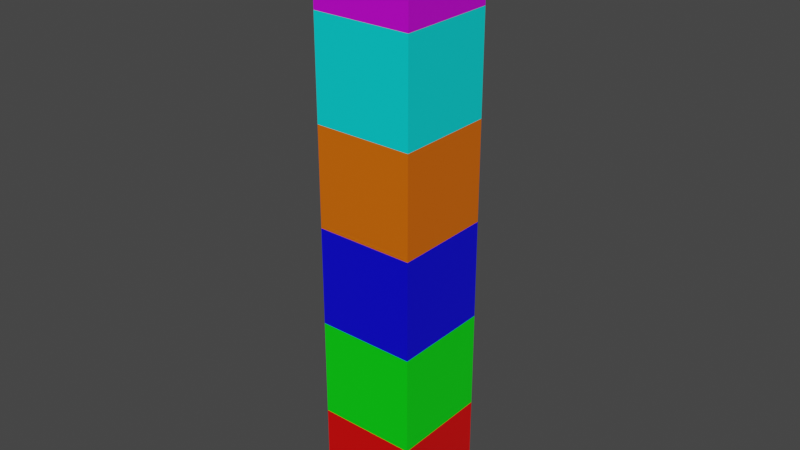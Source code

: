 # Source: SM_Test_LOD.blend  (saved by Blender 3.1.7; exported with 4.5.12 LTS)
import bpy
from mathutils import Matrix  # noqa: F401  (used for matrix-valued properties, if any)

bpy.ops.wm.read_factory_settings(use_empty=True)
scene = bpy.context.scene
scene.name = 'Scene'

# ---- collections
col_collection = bpy.data.collections.new('Collection'); scene.collection.children.link(col_collection)

# ---- materials (node trees are filled in below, after node groups)
mat_m_test_lod_01 = bpy.data.materials.new('M_Test_LOD_01')
mat_m_test_lod_01.alpha_threshold = 0.0
mat_m_test_lod_01.use_transparent_shadow = False
mat_m_test_lod_01.line_color = (0.0, 0.0, 0.0, 1.0)
mat_m_test_lod_02 = bpy.data.materials.new('M_Test_LOD_02')
mat_m_test_lod_02.alpha_threshold = 0.0
mat_m_test_lod_02.use_transparent_shadow = False
mat_m_test_lod_02.line_color = (0.0, 0.0, 0.0, 1.0)
mat_m_test_lod_03 = bpy.data.materials.new('M_Test_LOD_03')
mat_m_test_lod_03.alpha_threshold = 0.0
mat_m_test_lod_03.use_transparent_shadow = False
mat_m_test_lod_03.line_color = (0.0, 0.0, 0.0, 1.0)
mat_m_test_lod_04 = bpy.data.materials.new('M_Test_LOD_04')
mat_m_test_lod_04.alpha_threshold = 0.0
mat_m_test_lod_04.use_transparent_shadow = False
mat_m_test_lod_04.line_color = (0.0, 0.0, 0.0, 1.0)
mat_m_test_lod_05 = bpy.data.materials.new('M_Test_LOD_05')
mat_m_test_lod_05.alpha_threshold = 0.0
mat_m_test_lod_05.use_transparent_shadow = False
mat_m_test_lod_05.line_color = (0.0, 0.0, 0.0, 1.0)
mat_m_test_lod_06 = bpy.data.materials.new('M_Test_LOD_06')
mat_m_test_lod_06.alpha_threshold = 0.0
mat_m_test_lod_06.use_transparent_shadow = False
mat_m_test_lod_06.line_color = (0.0, 0.0, 0.0, 1.0)

# ---- material node trees
mat_m_test_lod_01.use_nodes = True; mat_m_test_lod_01.node_tree.nodes.clear()
_N = mat_m_test_lod_01.node_tree.nodes; _L = mat_m_test_lod_01.node_tree.links
n0 = _N.new('ShaderNodeOutputMaterial'); n0.name = 'Material Output'; n0.location = (300, 300)
n1 = _N.new('ShaderNodeBsdfPrincipled'); n1.name = 'Principled BSDF'; n1.location = (10, 300)
n1.distribution = 'GGX'
n1.subsurface_method = 'RANDOM_WALK_SKIN'
n1.inputs[0].default_value = (0.8, 0.0, 0.0, 1.0)
n1.inputs[2].default_value = 0.4
n1.inputs[3].default_value = 1.45
n1.inputs[27].default_value = (0.0, 0.0, 0.0, 1.0)
n1.inputs[28].default_value = 1.0
_L.new(n1.outputs[0], n0.inputs[0])
n0.is_active_output = True
mat_m_test_lod_02.use_nodes = True; mat_m_test_lod_02.node_tree.nodes.clear()
_N = mat_m_test_lod_02.node_tree.nodes; _L = mat_m_test_lod_02.node_tree.links
n0 = _N.new('ShaderNodeOutputMaterial'); n0.name = 'Material Output'; n0.location = (300, 300)
n1 = _N.new('ShaderNodeBsdfPrincipled'); n1.name = 'Principled BSDF'; n1.location = (10, 300)
n1.distribution = 'GGX'
n1.subsurface_method = 'RANDOM_WALK_SKIN'
n1.inputs[0].default_value = (0.0, 0.8, 0.004404, 1.0)
n1.inputs[2].default_value = 0.4
n1.inputs[3].default_value = 1.45
n1.inputs[27].default_value = (0.0, 0.0, 0.0, 1.0)
n1.inputs[28].default_value = 1.0
_L.new(n1.outputs[0], n0.inputs[0])
n0.is_active_output = True
mat_m_test_lod_03.use_nodes = True; mat_m_test_lod_03.node_tree.nodes.clear()
_N = mat_m_test_lod_03.node_tree.nodes; _L = mat_m_test_lod_03.node_tree.links
n0 = _N.new('ShaderNodeOutputMaterial'); n0.name = 'Material Output'; n0.location = (300, 300)
n1 = _N.new('ShaderNodeBsdfPrincipled'); n1.name = 'Principled BSDF'; n1.location = (10, 300)
n1.distribution = 'GGX'
n1.subsurface_method = 'RANDOM_WALK_SKIN'
n1.inputs[0].default_value = (0.001368, 0.0, 0.8, 1.0)
n1.inputs[2].default_value = 0.4
n1.inputs[3].default_value = 1.45
n1.inputs[27].default_value = (0.0, 0.0, 0.0, 1.0)
n1.inputs[28].default_value = 1.0
_L.new(n1.outputs[0], n0.inputs[0])
n0.is_active_output = True
mat_m_test_lod_04.use_nodes = True; mat_m_test_lod_04.node_tree.nodes.clear()
_N = mat_m_test_lod_04.node_tree.nodes; _L = mat_m_test_lod_04.node_tree.links
n0 = _N.new('ShaderNodeOutputMaterial'); n0.name = 'Material Output'; n0.location = (300, 300)
n1 = _N.new('ShaderNodeBsdfPrincipled'); n1.name = 'Principled BSDF'; n1.location = (10, 300)
n1.distribution = 'GGX'
n1.subsurface_method = 'RANDOM_WALK_SKIN'
n1.inputs[0].default_value = (0.8, 0.1424, 0.0, 1.0)
n1.inputs[2].default_value = 0.4
n1.inputs[3].default_value = 1.45
n1.inputs[27].default_value = (0.0, 0.0, 0.0, 1.0)
n1.inputs[28].default_value = 1.0
_L.new(n1.outputs[0], n0.inputs[0])
n0.is_active_output = True
mat_m_test_lod_05.use_nodes = True; mat_m_test_lod_05.node_tree.nodes.clear()
_N = mat_m_test_lod_05.node_tree.nodes; _L = mat_m_test_lod_05.node_tree.links
n0 = _N.new('ShaderNodeOutputMaterial'); n0.name = 'Material Output'; n0.location = (300, 300)
n1 = _N.new('ShaderNodeBsdfPrincipled'); n1.name = 'Principled BSDF'; n1.location = (10, 300)
n1.distribution = 'GGX'
n1.subsurface_method = 'RANDOM_WALK_SKIN'
n1.inputs[0].default_value = (0.0, 0.8, 0.8, 1.0)
n1.inputs[2].default_value = 0.4
n1.inputs[3].default_value = 1.45
n1.inputs[27].default_value = (0.0, 0.0, 0.0, 1.0)
n1.inputs[28].default_value = 1.0
_L.new(n1.outputs[0], n0.inputs[0])
n0.is_active_output = True
mat_m_test_lod_06.use_nodes = True; mat_m_test_lod_06.node_tree.nodes.clear()
_N = mat_m_test_lod_06.node_tree.nodes; _L = mat_m_test_lod_06.node_tree.links
n0 = _N.new('ShaderNodeOutputMaterial'); n0.name = 'Material Output'; n0.location = (300, 300)
n1 = _N.new('ShaderNodeBsdfPrincipled'); n1.name = 'Principled BSDF'; n1.location = (10, 300)
n1.distribution = 'GGX'
n1.subsurface_method = 'RANDOM_WALK_SKIN'
n1.inputs[0].default_value = (0.64, 0.0, 0.8, 1.0)
n1.inputs[2].default_value = 0.4
n1.inputs[3].default_value = 1.45
n1.inputs[27].default_value = (0.0, 0.0, 0.0, 1.0)
n1.inputs[28].default_value = 1.0
_L.new(n1.outputs[0], n0.inputs[0])
n0.is_active_output = True

# ---- world
world_world = bpy.data.worlds.new('World'); scene.world = world_world
world_world.use_nodes = True; world_world.node_tree.nodes.clear()
_N = world_world.node_tree.nodes; _L = world_world.node_tree.links
n0 = _N.new('ShaderNodeOutputWorld'); n0.name = 'World Output'; n0.location = (300, 300)
n1 = _N.new('ShaderNodeBackground'); n1.name = 'Background'; n1.location = (10, 300)
n1.inputs[0].default_value = (0.05088, 0.05088, 0.05088, 1.0)
_L.new(n1.outputs[0], n0.inputs[0])
n0.is_active_output = True
world_world.color = (0.05088, 0.05088, 0.05088)
world_world.use_sun_shadow = False
world_world.sun_shadow_jitter_overblur = 0.0

# ---- meshes
me_cube = bpy.data.meshes.new('Cube')
me_cube.from_pydata([(1.0, 1.0, 1.0), (1.0, 1.0, -1.0), (1.0, -1.0, 1.0), (1.0, -1.0, -1.0), (-1.0, 1.0, 1.0), (-1.0, 1.0, -1.0), (-1.0, -1.0, 1.0), (-1.0, -1.0, -1.0)], [], [(0, 4, 6, 2), (3, 2, 6, 7), (7, 6, 4, 5), (5, 1, 3, 7), (1, 0, 2, 3), (5, 4, 0, 1)])
_uv = me_cube.uv_layers.new(name='UVMap')
_uv.uv.foreach_set('vector', [0.625, 0.5, 0.875, 0.5, 0.875, 0.75, 0.625, 0.75, 0.375, 0.75, 0.625, 0.75, 0.625, 1.0, 0.375, 1.0, 0.375, 0.0, 0.625, 0.0, 0.625, 0.25, 0.375, 0.25, 0.125, 0.5, 0.375, 0.5, 0.375, 0.75, 0.125, 0.75, 0.375, 0.5, 0.625, 0.5, 0.625, 0.75, 0.375, 0.75, 0.375, 0.25, 0.625, 0.25, 0.625, 0.5, 0.375, 0.5])
me_cube.materials.append(mat_m_test_lod_01)
me_cube.use_remesh_preserve_volume = False
me_cube.use_remesh_preserve_attributes = False
me_cube.use_mirror_vertex_groups = False
me_cube.update()
me_cube_001 = bpy.data.meshes.new('Cube.001')
me_cube_001.from_pydata([(1.0, 1.0, 1.0), (1.0, 1.0, -1.0), (1.0, -1.0, 1.0), (1.0, -1.0, -1.0), (-1.0, 1.0, 1.0), (-1.0, 1.0, -1.0), (-1.0, -1.0, 1.0), (-1.0, -1.0, -1.0)], [], [(0, 4, 6, 2), (3, 2, 6, 7), (7, 6, 4, 5), (5, 1, 3, 7), (1, 0, 2, 3), (5, 4, 0, 1)])
_uv = me_cube_001.uv_layers.new(name='UVMap')
_uv.uv.foreach_set('vector', [0.625, 0.5, 0.875, 0.5, 0.875, 0.75, 0.625, 0.75, 0.375, 0.75, 0.625, 0.75, 0.625, 1.0, 0.375, 1.0, 0.375, 0.0, 0.625, 0.0, 0.625, 0.25, 0.375, 0.25, 0.125, 0.5, 0.375, 0.5, 0.375, 0.75, 0.125, 0.75, 0.375, 0.5, 0.625, 0.5, 0.625, 0.75, 0.375, 0.75, 0.375, 0.25, 0.625, 0.25, 0.625, 0.5, 0.375, 0.5])
me_cube_001.materials.append(mat_m_test_lod_02)
me_cube_001.use_remesh_preserve_volume = False
me_cube_001.use_remesh_preserve_attributes = False
me_cube_001.use_mirror_vertex_groups = False
me_cube_001.update()
me_cube_002 = bpy.data.meshes.new('Cube.002')
me_cube_002.from_pydata([(1.0, 1.0, 1.0), (1.0, 1.0, -1.0), (1.0, -1.0, 1.0), (1.0, -1.0, -1.0), (-1.0, 1.0, 1.0), (-1.0, 1.0, -1.0), (-1.0, -1.0, 1.0), (-1.0, -1.0, -1.0)], [], [(0, 4, 6, 2), (3, 2, 6, 7), (7, 6, 4, 5), (5, 1, 3, 7), (1, 0, 2, 3), (5, 4, 0, 1)])
_uv = me_cube_002.uv_layers.new(name='UVMap')
_uv.uv.foreach_set('vector', [0.625, 0.5, 0.875, 0.5, 0.875, 0.75, 0.625, 0.75, 0.375, 0.75, 0.625, 0.75, 0.625, 1.0, 0.375, 1.0, 0.375, 0.0, 0.625, 0.0, 0.625, 0.25, 0.375, 0.25, 0.125, 0.5, 0.375, 0.5, 0.375, 0.75, 0.125, 0.75, 0.375, 0.5, 0.625, 0.5, 0.625, 0.75, 0.375, 0.75, 0.375, 0.25, 0.625, 0.25, 0.625, 0.5, 0.375, 0.5])
me_cube_002.materials.append(mat_m_test_lod_03)
me_cube_002.use_remesh_preserve_volume = False
me_cube_002.use_remesh_preserve_attributes = False
me_cube_002.use_mirror_vertex_groups = False
me_cube_002.update()
me_cube_003 = bpy.data.meshes.new('Cube.003')
me_cube_003.from_pydata([(1.0, 1.0, 1.0), (1.0, 1.0, -1.0), (1.0, -1.0, 1.0), (1.0, -1.0, -1.0), (-1.0, 1.0, 1.0), (-1.0, 1.0, -1.0), (-1.0, -1.0, 1.0), (-1.0, -1.0, -1.0)], [], [(0, 4, 6, 2), (3, 2, 6, 7), (7, 6, 4, 5), (5, 1, 3, 7), (1, 0, 2, 3), (5, 4, 0, 1)])
_uv = me_cube_003.uv_layers.new(name='UVMap')
_uv.uv.foreach_set('vector', [0.625, 0.5, 0.875, 0.5, 0.875, 0.75, 0.625, 0.75, 0.375, 0.75, 0.625, 0.75, 0.625, 1.0, 0.375, 1.0, 0.375, 0.0, 0.625, 0.0, 0.625, 0.25, 0.375, 0.25, 0.125, 0.5, 0.375, 0.5, 0.375, 0.75, 0.125, 0.75, 0.375, 0.5, 0.625, 0.5, 0.625, 0.75, 0.375, 0.75, 0.375, 0.25, 0.625, 0.25, 0.625, 0.5, 0.375, 0.5])
me_cube_003.materials.append(mat_m_test_lod_04)
me_cube_003.use_remesh_preserve_volume = False
me_cube_003.use_remesh_preserve_attributes = False
me_cube_003.use_mirror_vertex_groups = False
me_cube_003.update()
me_cube_004 = bpy.data.meshes.new('Cube.004')
me_cube_004.from_pydata([(1.0, 1.0, 1.0), (1.0, 1.0, -1.0), (1.0, -1.0, 1.0), (1.0, -1.0, -1.0), (-1.0, 1.0, 1.0), (-1.0, 1.0, -1.0), (-1.0, -1.0, 1.0), (-1.0, -1.0, -1.0)], [], [(0, 4, 6, 2), (3, 2, 6, 7), (7, 6, 4, 5), (5, 1, 3, 7), (1, 0, 2, 3), (5, 4, 0, 1)])
_uv = me_cube_004.uv_layers.new(name='UVMap')
_uv.uv.foreach_set('vector', [0.625, 0.5, 0.875, 0.5, 0.875, 0.75, 0.625, 0.75, 0.375, 0.75, 0.625, 0.75, 0.625, 1.0, 0.375, 1.0, 0.375, 0.0, 0.625, 0.0, 0.625, 0.25, 0.375, 0.25, 0.125, 0.5, 0.375, 0.5, 0.375, 0.75, 0.125, 0.75, 0.375, 0.5, 0.625, 0.5, 0.625, 0.75, 0.375, 0.75, 0.375, 0.25, 0.625, 0.25, 0.625, 0.5, 0.375, 0.5])
me_cube_004.materials.append(mat_m_test_lod_05)
me_cube_004.use_remesh_preserve_volume = False
me_cube_004.use_remesh_preserve_attributes = False
me_cube_004.use_mirror_vertex_groups = False
me_cube_004.update()
me_cube_005 = bpy.data.meshes.new('Cube.005')
me_cube_005.from_pydata([(1.0, 1.0, 1.0), (1.0, 1.0, -1.0), (1.0, -1.0, 1.0), (1.0, -1.0, -1.0), (-1.0, 1.0, 1.0), (-1.0, 1.0, -1.0), (-1.0, -1.0, 1.0), (-1.0, -1.0, -1.0)], [], [(0, 4, 6, 2), (3, 2, 6, 7), (7, 6, 4, 5), (5, 1, 3, 7), (1, 0, 2, 3), (5, 4, 0, 1)])
_uv = me_cube_005.uv_layers.new(name='UVMap')
_uv.uv.foreach_set('vector', [0.625, 0.5, 0.875, 0.5, 0.875, 0.75, 0.625, 0.75, 0.375, 0.75, 0.625, 0.75, 0.625, 1.0, 0.375, 1.0, 0.375, 0.0, 0.625, 0.0, 0.625, 0.25, 0.375, 0.25, 0.125, 0.5, 0.375, 0.5, 0.375, 0.75, 0.125, 0.75, 0.375, 0.5, 0.625, 0.5, 0.625, 0.75, 0.375, 0.75, 0.375, 0.25, 0.625, 0.25, 0.625, 0.5, 0.375, 0.5])
me_cube_005.materials.append(mat_m_test_lod_06)
me_cube_005.use_remesh_preserve_volume = False
me_cube_005.use_remesh_preserve_attributes = False
me_cube_005.use_mirror_vertex_groups = False
me_cube_005.update()

# ---- objects
ob_cube_01 = bpy.data.objects.new('Cube_01', me_cube)
ob_cube_02 = bpy.data.objects.new('Cube_02', me_cube_001)
ob_cube_03 = bpy.data.objects.new('Cube_03', me_cube_002)
ob_cube_04 = bpy.data.objects.new('Cube_04', me_cube_003)
ob_cube_05 = bpy.data.objects.new('Cube_05', me_cube_004)
ob_cube_06 = bpy.data.objects.new('Cube_06', me_cube_005)

# ---- transforms, parenting, visibility, modifiers, constraints
ob_cube_01.location = (0.0, 0.0, 1.0)
ob_cube_01.lock_rotations_4d = False
ob_cube_01.empty_display_type = 'ARROWS'
ob_cube_01.lineart.crease_threshold = 0.0
ob_cube_02.location = (0.0, 0.0, 3.0)
ob_cube_02.lock_rotations_4d = False
ob_cube_02.empty_display_type = 'ARROWS'
ob_cube_02.lineart.crease_threshold = 0.0
ob_cube_03.location = (0.0, 0.0, 5.0)
ob_cube_03.lock_rotations_4d = False
ob_cube_03.empty_display_type = 'ARROWS'
ob_cube_03.lineart.crease_threshold = 0.0
ob_cube_04.location = (0.0, 0.0, 7.0)
ob_cube_04.lock_rotations_4d = False
ob_cube_04.empty_display_type = 'ARROWS'
ob_cube_04.lineart.crease_threshold = 0.0
ob_cube_05.location = (0.0, 0.0, 9.0)
ob_cube_05.lock_rotations_4d = False
ob_cube_05.empty_display_type = 'ARROWS'
ob_cube_05.lineart.crease_threshold = 0.0
ob_cube_06.location = (0.0, 0.0, 11.0)
ob_cube_06.lock_rotations_4d = False
ob_cube_06.empty_display_type = 'ARROWS'
ob_cube_06.lineart.crease_threshold = 0.0

# ---- collection membership
col_collection.objects.link(ob_cube_01)
col_collection.objects.link(ob_cube_02)
col_collection.objects.link(ob_cube_03)
col_collection.objects.link(ob_cube_04)
col_collection.objects.link(ob_cube_05)
col_collection.objects.link(ob_cube_06)

# ---- scene / render settings (as saved in the file)
scene.frame_start = 1; scene.frame_end = 250; scene.frame_set(1)
scene.render.engine = 'BLENDER_EEVEE_NEXT'
scene.cycles.sampling_pattern = 'TABULATED_SOBOL'
scene.cycles.use_light_tree = False
scene.view_settings.view_transform = 'Filmic'
bpy.context.view_layer.update()

# ---- added for rendering (the .blend has no active camera and no usable light): camera, sun
cam_auto = bpy.data.cameras.new('AutoCamera')
cam_auto.lens = 50.0
cam_auto.sensor_width = 36.0
cam_auto.clip_end = 1000.0
ob_auto_camera = bpy.data.objects.new('AutoCamera', cam_auto)
scene.collection.objects.link(ob_auto_camera)
ob_auto_camera.location = (11.4069, -13.6883, 15.1255)
ob_auto_camera.rotation_euler = (1.09748, -7.21219e-08, 0.694738)
scene.camera = ob_auto_camera
light_auto_sun = bpy.data.lights.new('AutoSun', 'SUN')
light_auto_sun.energy = 3.0
light_auto_sun.angle = 0.0523599
ob_auto_sun = bpy.data.objects.new('AutoSun', light_auto_sun)
scene.collection.objects.link(ob_auto_sun)
ob_auto_sun.rotation_euler = (0.872665, 0.174533, 0.523599)
bpy.context.view_layer.update()
